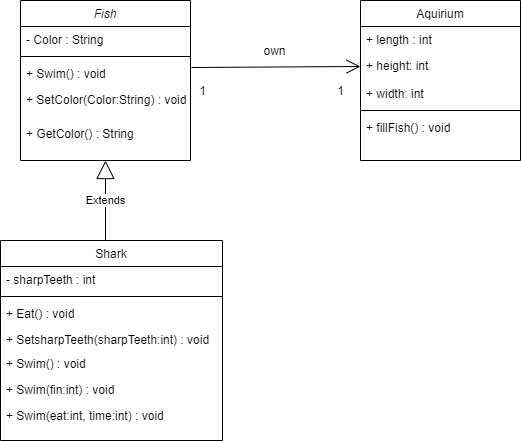

The diagram above was exported from draw.io. Its source (the exported page's mxGraphModel, read from the mxfile embedded in the PNG):
<mxGraphModel dx="868" dy="425" grid="1" gridSize="10" guides="1" tooltips="1" connect="1" arrows="1" fold="1" page="1" pageScale="1" pageWidth="827" pageHeight="1169" math="0" shadow="0">
  <root>
    <mxCell id="WIyWlLk6GJQsqaUBKTNV-0" />
    <mxCell id="WIyWlLk6GJQsqaUBKTNV-1" parent="WIyWlLk6GJQsqaUBKTNV-0" />
    <mxCell id="uFPrbwLuWzM_gHkLQSp9-8" value="Extends" style="endArrow=block;endSize=16;endFill=0;html=1;entryX=0.5;entryY=1;entryDx=0;entryDy=0;exitX=0.473;exitY=0;exitDx=0;exitDy=0;exitPerimeter=0;" edge="1" parent="WIyWlLk6GJQsqaUBKTNV-1" source="zkfFHV4jXpPFQw0GAbJ--17" target="zkfFHV4jXpPFQw0GAbJ--0">
      <mxGeometry width="160" relative="1" as="geometry">
        <mxPoint x="548" y="400" as="sourcePoint" />
        <mxPoint x="400" y="400" as="targetPoint" />
      </mxGeometry>
    </mxCell>
    <mxCell id="uFPrbwLuWzM_gHkLQSp9-9" value="" style="endArrow=open;endFill=1;endSize=12;html=1;exitX=1.006;exitY=0.269;exitDx=0;exitDy=0;exitPerimeter=0;entryX=0;entryY=0.5;entryDx=0;entryDy=0;" edge="1" parent="WIyWlLk6GJQsqaUBKTNV-1" source="zkfFHV4jXpPFQw0GAbJ--5" target="zkfFHV4jXpPFQw0GAbJ--7">
      <mxGeometry width="160" relative="1" as="geometry">
        <mxPoint x="359" y="185" as="sourcePoint" />
        <mxPoint x="500" y="190" as="targetPoint" />
      </mxGeometry>
    </mxCell>
    <mxCell id="uFPrbwLuWzM_gHkLQSp9-10" value="own" style="text;html=1;align=center;verticalAlign=middle;resizable=0;points=[];autosize=1;" vertex="1" parent="WIyWlLk6GJQsqaUBKTNV-1">
      <mxGeometry x="413.5" y="160" width="40" height="20" as="geometry" />
    </mxCell>
    <mxCell id="zkfFHV4jXpPFQw0GAbJ--0" value="Fish" style="swimlane;fontStyle=2;align=center;verticalAlign=top;childLayout=stackLayout;horizontal=1;startSize=26;horizontalStack=0;resizeParent=1;resizeLast=0;collapsible=1;marginBottom=0;rounded=0;shadow=0;strokeWidth=1;" parent="WIyWlLk6GJQsqaUBKTNV-1" vertex="1">
      <mxGeometry x="180" y="120" width="170" height="160" as="geometry">
        <mxRectangle x="230" y="140" width="160" height="26" as="alternateBounds" />
      </mxGeometry>
    </mxCell>
    <mxCell id="zkfFHV4jXpPFQw0GAbJ--1" value="- Color : String" style="text;align=left;verticalAlign=top;spacingLeft=4;spacingRight=4;overflow=hidden;rotatable=0;points=[[0,0.5],[1,0.5]];portConstraint=eastwest;" parent="zkfFHV4jXpPFQw0GAbJ--0" vertex="1">
      <mxGeometry y="26" width="170" height="26" as="geometry" />
    </mxCell>
    <mxCell id="zkfFHV4jXpPFQw0GAbJ--4" value="" style="line;html=1;strokeWidth=1;align=left;verticalAlign=middle;spacingTop=-1;spacingLeft=3;spacingRight=3;rotatable=0;labelPosition=right;points=[];portConstraint=eastwest;" parent="zkfFHV4jXpPFQw0GAbJ--0" vertex="1">
      <mxGeometry y="52" width="170" height="8" as="geometry" />
    </mxCell>
    <mxCell id="zkfFHV4jXpPFQw0GAbJ--5" value="+ Swim() : void" style="text;align=left;verticalAlign=top;spacingLeft=4;spacingRight=4;overflow=hidden;rotatable=0;points=[[0,0.5],[1,0.5]];portConstraint=eastwest;" parent="zkfFHV4jXpPFQw0GAbJ--0" vertex="1">
      <mxGeometry y="60" width="170" height="26" as="geometry" />
    </mxCell>
    <mxCell id="uFPrbwLuWzM_gHkLQSp9-2" value="+ SetColor(Color:String) : void" style="text;align=left;verticalAlign=top;spacingLeft=4;spacingRight=4;overflow=hidden;rotatable=0;points=[[0,0.5],[1,0.5]];portConstraint=eastwest;" vertex="1" parent="zkfFHV4jXpPFQw0GAbJ--0">
      <mxGeometry y="86" width="170" height="34" as="geometry" />
    </mxCell>
    <mxCell id="uFPrbwLuWzM_gHkLQSp9-3" value="+ GetColor() : String" style="text;align=left;verticalAlign=top;spacingLeft=4;spacingRight=4;overflow=hidden;rotatable=0;points=[[0,0.5],[1,0.5]];portConstraint=eastwest;" vertex="1" parent="zkfFHV4jXpPFQw0GAbJ--0">
      <mxGeometry y="120" width="170" height="26" as="geometry" />
    </mxCell>
    <mxCell id="zkfFHV4jXpPFQw0GAbJ--6" value="Aquirium" style="swimlane;fontStyle=0;align=center;verticalAlign=top;childLayout=stackLayout;horizontal=1;startSize=26;horizontalStack=0;resizeParent=1;resizeLast=0;collapsible=1;marginBottom=0;rounded=0;shadow=0;strokeWidth=1;" parent="WIyWlLk6GJQsqaUBKTNV-1" vertex="1">
      <mxGeometry x="520" y="120" width="160" height="160" as="geometry">
        <mxRectangle x="130" y="380" width="160" height="26" as="alternateBounds" />
      </mxGeometry>
    </mxCell>
    <mxCell id="uFPrbwLuWzM_gHkLQSp9-4" value="+ length : int" style="text;align=left;verticalAlign=top;spacingLeft=4;spacingRight=4;overflow=hidden;rotatable=0;points=[[0,0.5],[1,0.5]];portConstraint=eastwest;" vertex="1" parent="zkfFHV4jXpPFQw0GAbJ--6">
      <mxGeometry y="26" width="160" height="26" as="geometry" />
    </mxCell>
    <mxCell id="zkfFHV4jXpPFQw0GAbJ--7" value="+ height: int" style="text;align=left;verticalAlign=top;spacingLeft=4;spacingRight=4;overflow=hidden;rotatable=0;points=[[0,0.5],[1,0.5]];portConstraint=eastwest;" parent="zkfFHV4jXpPFQw0GAbJ--6" vertex="1">
      <mxGeometry y="52" width="160" height="28" as="geometry" />
    </mxCell>
    <mxCell id="zkfFHV4jXpPFQw0GAbJ--8" value="+ width: int" style="text;align=left;verticalAlign=top;spacingLeft=4;spacingRight=4;overflow=hidden;rotatable=0;points=[[0,0.5],[1,0.5]];portConstraint=eastwest;rounded=0;shadow=0;html=0;" parent="zkfFHV4jXpPFQw0GAbJ--6" vertex="1">
      <mxGeometry y="80" width="160" height="26" as="geometry" />
    </mxCell>
    <mxCell id="zkfFHV4jXpPFQw0GAbJ--9" value="" style="line;html=1;strokeWidth=1;align=left;verticalAlign=middle;spacingTop=-1;spacingLeft=3;spacingRight=3;rotatable=0;labelPosition=right;points=[];portConstraint=eastwest;" parent="zkfFHV4jXpPFQw0GAbJ--6" vertex="1">
      <mxGeometry y="106" width="160" height="8" as="geometry" />
    </mxCell>
    <mxCell id="zkfFHV4jXpPFQw0GAbJ--10" value="+ fillFish() : void" style="text;align=left;verticalAlign=top;spacingLeft=4;spacingRight=4;overflow=hidden;rotatable=0;points=[[0,0.5],[1,0.5]];portConstraint=eastwest;fontStyle=0" parent="zkfFHV4jXpPFQw0GAbJ--6" vertex="1">
      <mxGeometry y="114" width="160" height="26" as="geometry" />
    </mxCell>
    <mxCell id="zkfFHV4jXpPFQw0GAbJ--17" value="Shark" style="swimlane;fontStyle=0;align=center;verticalAlign=top;childLayout=stackLayout;horizontal=1;startSize=26;horizontalStack=0;resizeParent=1;resizeLast=0;collapsible=1;marginBottom=0;rounded=0;shadow=0;strokeWidth=1;" parent="WIyWlLk6GJQsqaUBKTNV-1" vertex="1">
      <mxGeometry x="160" y="360" width="222" height="200" as="geometry">
        <mxRectangle x="550" y="140" width="160" height="26" as="alternateBounds" />
      </mxGeometry>
    </mxCell>
    <mxCell id="zkfFHV4jXpPFQw0GAbJ--18" value="- sharpTeeth : int" style="text;align=left;verticalAlign=top;spacingLeft=4;spacingRight=4;overflow=hidden;rotatable=0;points=[[0,0.5],[1,0.5]];portConstraint=eastwest;" parent="zkfFHV4jXpPFQw0GAbJ--17" vertex="1">
      <mxGeometry y="26" width="222" height="26" as="geometry" />
    </mxCell>
    <mxCell id="zkfFHV4jXpPFQw0GAbJ--23" value="" style="line;html=1;strokeWidth=1;align=left;verticalAlign=middle;spacingTop=-1;spacingLeft=3;spacingRight=3;rotatable=0;labelPosition=right;points=[];portConstraint=eastwest;" parent="zkfFHV4jXpPFQw0GAbJ--17" vertex="1">
      <mxGeometry y="52" width="222" height="8" as="geometry" />
    </mxCell>
    <mxCell id="zkfFHV4jXpPFQw0GAbJ--24" value="+ Eat() : void" style="text;align=left;verticalAlign=top;spacingLeft=4;spacingRight=4;overflow=hidden;rotatable=0;points=[[0,0.5],[1,0.5]];portConstraint=eastwest;" parent="zkfFHV4jXpPFQw0GAbJ--17" vertex="1">
      <mxGeometry y="60" width="222" height="26" as="geometry" />
    </mxCell>
    <mxCell id="uFPrbwLuWzM_gHkLQSp9-7" value="+ SetsharpTeeth(sharpTeeth:int) : void" style="text;align=left;verticalAlign=top;spacingLeft=4;spacingRight=4;overflow=hidden;rotatable=0;points=[[0,0.5],[1,0.5]];portConstraint=eastwest;" vertex="1" parent="zkfFHV4jXpPFQw0GAbJ--17">
      <mxGeometry y="86" width="222" height="24" as="geometry" />
    </mxCell>
    <mxCell id="zkfFHV4jXpPFQw0GAbJ--25" value="+ Swim() : void" style="text;align=left;verticalAlign=top;spacingLeft=4;spacingRight=4;overflow=hidden;rotatable=0;points=[[0,0.5],[1,0.5]];portConstraint=eastwest;" parent="zkfFHV4jXpPFQw0GAbJ--17" vertex="1">
      <mxGeometry y="110" width="222" height="26" as="geometry" />
    </mxCell>
    <mxCell id="uFPrbwLuWzM_gHkLQSp9-5" value="+ Swim(fin:int) : void" style="text;align=left;verticalAlign=top;spacingLeft=4;spacingRight=4;overflow=hidden;rotatable=0;points=[[0,0.5],[1,0.5]];portConstraint=eastwest;" vertex="1" parent="zkfFHV4jXpPFQw0GAbJ--17">
      <mxGeometry y="136" width="222" height="26" as="geometry" />
    </mxCell>
    <mxCell id="uFPrbwLuWzM_gHkLQSp9-6" value="+ Swim(eat:int, time:int) : void" style="text;align=left;verticalAlign=top;spacingLeft=4;spacingRight=4;overflow=hidden;rotatable=0;points=[[0,0.5],[1,0.5]];portConstraint=eastwest;" vertex="1" parent="zkfFHV4jXpPFQw0GAbJ--17">
      <mxGeometry y="162" width="222" height="26" as="geometry" />
    </mxCell>
    <mxCell id="uFPrbwLuWzM_gHkLQSp9-11" value="1" style="text;html=1;align=center;verticalAlign=middle;resizable=0;points=[];autosize=1;" vertex="1" parent="WIyWlLk6GJQsqaUBKTNV-1">
      <mxGeometry x="352" y="200" width="20" height="20" as="geometry" />
    </mxCell>
    <mxCell id="uFPrbwLuWzM_gHkLQSp9-12" value="1" style="text;html=1;align=center;verticalAlign=middle;resizable=0;points=[];autosize=1;" vertex="1" parent="WIyWlLk6GJQsqaUBKTNV-1">
      <mxGeometry x="490" y="200" width="20" height="20" as="geometry" />
    </mxCell>
  </root>
</mxGraphModel>